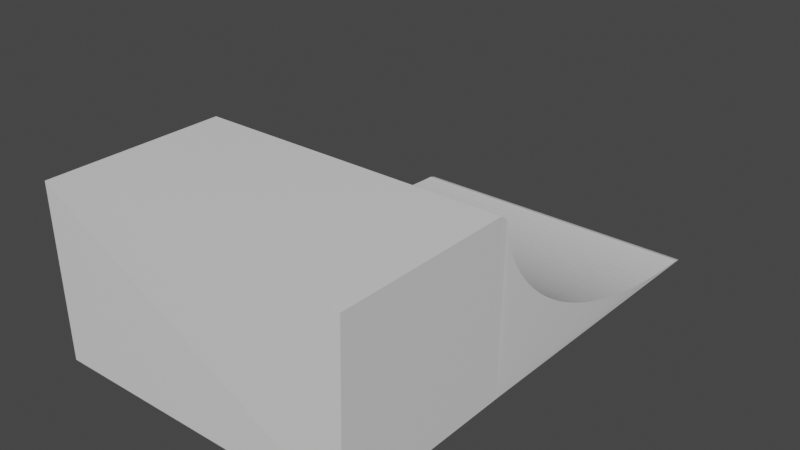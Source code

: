 # Source: RampBasic.blend  (saved by Blender 2.93.21; exported with 4.5.12 LTS)
import bpy
from mathutils import Matrix  # noqa: F401  (used for matrix-valued properties, if any)

bpy.ops.wm.read_factory_settings(use_empty=True)
scene = bpy.context.scene
scene.name = 'Scene'

# ---- collections
col_collection = bpy.data.collections.new('Collection'); scene.collection.children.link(col_collection)

# ---- materials (node trees are filled in below, after node groups)
mat_material = bpy.data.materials.new('Material')
mat_material.alpha_threshold = 0.0
mat_material.use_transparent_shadow = False
mat_material.line_color = (0.0, 0.0, 0.0, 1.0)

# ---- node groups
ng_auto_smooth = bpy.data.node_groups.new('Auto Smooth', 'GeometryNodeTree')
_s = ng_auto_smooth.interface.new_socket(name='Geometry', in_out='OUTPUT', socket_type='NodeSocketGeometry')
_s = ng_auto_smooth.interface.new_socket(name='Geometry', in_out='INPUT', socket_type='NodeSocketGeometry')
_s = ng_auto_smooth.interface.new_socket(name='Angle', in_out='INPUT', socket_type='NodeSocketFloat')
_s.subtype = 'ANGLE'
_s.min_value = 0.0
_s.max_value = 3.142
ng_auto_smooth.is_modifier = True
_N = ng_auto_smooth.nodes; _L = ng_auto_smooth.links
n0 = _N.new('NodeGroupOutput'); n0.name = 'Group Output'; n0.location = (480, -100)
n1 = _N.new('NodeGroupInput'); n1.name = 'Group Input'; n1.location = (-420, -300)
n2 = _N.new('NodeGroupInput'); n2.name = 'Group Input.001'; n2.location = (-60, -100)
n3 = _N.new('GeometryNodeSetShadeSmooth'); n3.name = 'Set Shade Smooth'; n3.location = (120, -100)
n3.domain = 'EDGE'
n4 = _N.new('GeometryNodeSetShadeSmooth'); n4.name = 'Set Shade Smooth.001'; n4.location = (300, -100)
n5 = _N.new('GeometryNodeInputMeshEdgeAngle'); n5.name = 'Edge Angle'; n5.location = (-420, -220)
n6 = _N.new('GeometryNodeInputEdgeSmooth'); n6.name = 'Is Edge Smooth'; n6.location = (-60, -160)
n7 = _N.new('GeometryNodeInputShadeSmooth'); n7.name = 'Is Face Smooth'; n7.location = (-240, -340)
n8 = _N.new('FunctionNodeBooleanMath'); n8.name = 'Boolean Math'; n8.location = (-60, -220)
n9 = _N.new('FunctionNodeCompare'); n9.name = 'Compare'; n9.location = (-240, -180)
n9.operation = 'LESS_EQUAL'
_L.new(n5.outputs[0], n9.inputs[0])
_L.new(n4.outputs[0], n0.inputs[0])
_L.new(n1.outputs[1], n9.inputs[1])
_L.new(n9.outputs[0], n8.inputs[0])
_L.new(n7.outputs[0], n8.inputs[1])
_L.new(n2.outputs[0], n3.inputs[0])
_L.new(n6.outputs[0], n3.inputs[1])
_L.new(n3.outputs[0], n4.inputs[0])
_L.new(n8.outputs[0], n3.inputs[2])
n0.is_active_output = True

# ---- material node trees
mat_material.use_nodes = True; mat_material.node_tree.nodes.clear()
_N = mat_material.node_tree.nodes; _L = mat_material.node_tree.links
n0 = _N.new('ShaderNodeOutputMaterial'); n0.name = 'Material Output'; n0.location = (300, 300)
n1 = _N.new('ShaderNodeBsdfPrincipled'); n1.name = 'Principled BSDF'; n1.location = (10, 300)
n1.distribution = 'GGX'
n1.subsurface_method = 'BURLEY'
n1.inputs[2].default_value = 0.4
n1.inputs[3].default_value = 1.45
n1.inputs[27].default_value = (0.0, 0.0, 0.0, 1.0)
n1.inputs[28].default_value = 1.0
_L.new(n1.outputs[0], n0.inputs[0])
n0.is_active_output = True

# ---- world
world_world = bpy.data.worlds.new('World'); scene.world = world_world
world_world.use_nodes = True; world_world.node_tree.nodes.clear()
_N = world_world.node_tree.nodes; _L = world_world.node_tree.links
n0 = _N.new('ShaderNodeOutputWorld'); n0.name = 'World Output'; n0.location = (300, 300)
n1 = _N.new('ShaderNodeBackground'); n1.name = 'Background'; n1.location = (10, 300)
n1.inputs[0].default_value = (0.05088, 0.05088, 0.05088, 1.0)
_L.new(n1.outputs[0], n0.inputs[0])
n0.is_active_output = True
world_world.color = (0.05088, 0.05088, 0.05088)
world_world.use_sun_shadow = False
world_world.sun_shadow_jitter_overblur = 0.0

# ---- meshes
me_cube = bpy.data.meshes.new('Cube')
me_cube.from_pydata([(-0.9758, -0.6512, 0.01204), (-0.9758, -1.851, 1.101), (1.024, -1.832, 1.101), (-0.9758, 1.34, -0.0001393), (-0.9758, -0.7057, 1.101), (-0.9758, 1.261, 0.0129), (-0.9758, 1.183, 0.01549), (-0.9758, 1.105, 0.0198), (-0.9758, 1.027, 0.02582), (-0.9758, 0.9494, 0.03355), (-0.9758, 0.8727, 0.04297), (-0.9758, 0.7967, 0.05407), (-0.9758, 0.7216, 0.06683), (-0.9758, 0.6474, 0.08123), (-0.9758, 0.5742, 0.09725), (-0.9758, 0.5023, 0.1149), (-0.9758, 0.4316, 0.134), (-0.9758, 0.3623, 0.1548), (-0.9758, 0.2946, 0.177), (-0.9758, 0.2284, 0.2007), (-0.9758, 0.164, 0.2258), (-0.9758, 0.1014, 0.2524), (-0.9758, 0.04069, 0.2802), (-0.9758, -0.01801, 0.3094), (-0.9758, -0.07463, 0.3399), (-0.9758, -0.1291, 0.3716), (-0.9758, -0.1812, 0.4045), (-0.9758, -0.231, 0.4384), (-0.9758, -0.2784, 0.4735), (-0.9758, -0.3234, 0.5095), (-0.9758, -0.3657, 0.5466), (-0.9758, -0.4054, 0.5845), (-0.9758, -0.4424, 0.6233), (-0.9758, -0.4767, 0.6628), (-0.9758, -0.5082, 0.7031), (-0.9758, -0.5368, 0.744), (-0.9758, -0.5625, 0.7855), (-0.9758, -0.5853, 0.8276), (-0.9758, -0.6052, 0.8701), (-0.9758, -0.622, 0.9131), (-0.9758, -0.6358, 0.9564), (-0.9758, -0.6465, 0.9999), (-0.9758, -0.6542, 1.044), (-0.9758, -0.6626, 1.071), (1.024, -0.7057, 1.101), (1.024, 1.34, -0.0001393), (1.024, -0.6626, 1.071), (1.024, -0.6542, 1.044), (1.024, -0.6465, 0.9999), (1.024, -0.6358, 0.9564), (1.024, -0.622, 0.9131), (1.024, -0.6052, 0.8701), (1.024, -0.5853, 0.8276), (1.024, -0.5625, 0.7855), (1.024, -0.5368, 0.744), (1.024, -0.5082, 0.7031), (1.024, -0.4767, 0.6628), (1.024, -0.4424, 0.6233), (1.024, -0.4054, 0.5845), (1.024, -0.3657, 0.5466), (1.024, -0.3234, 0.5095), (1.024, -0.2784, 0.4735), (1.024, -0.231, 0.4384), (1.024, -0.1812, 0.4045), (1.024, -0.1291, 0.3716), (1.024, -0.07463, 0.3399), (1.024, -0.01801, 0.3094), (1.024, 0.04069, 0.2802), (1.024, 0.1014, 0.2524), (1.024, 0.164, 0.2258), (1.024, 0.2284, 0.2007), (1.024, 0.2946, 0.177), (1.024, 0.3623, 0.1548), (1.024, 0.4316, 0.134), (1.024, 0.5023, 0.1149), (1.024, 0.5742, 0.09725), (1.024, 0.6474, 0.08123), (1.024, 0.7216, 0.06683), (1.024, 0.7967, 0.05407), (1.024, 0.8727, 0.04297), (1.024, 0.9494, 0.03355), (1.024, 1.027, 0.02582), (1.024, 1.105, 0.0198), (1.024, 1.183, 0.01549), (1.024, 1.261, 0.0129), (1.007, -0.6512, 0.01204), (1.005, -1.837, 0.01204), (-0.9758, -1.834, 0.01204), (-0.9758, 1.3, 0.01247), (0.02423, 1.34, -0.0001393), (1.024, 1.3, 0.01247), (0.02423, 1.261, 0.0129), (-0.9758, 1.222, 0.01419), (1.024, 1.222, 0.01419), (0.02423, 1.183, 0.01549), (-0.9758, 1.144, 0.01764), (1.024, 1.144, 0.01764), (0.02423, 1.105, 0.0198), (-0.9758, 1.066, 0.02281), (1.024, 1.066, 0.02281), (0.02423, 1.027, 0.02582), (-0.9758, 0.9881, 0.02968), (1.024, 0.9881, 0.02968), (0.02423, 0.9494, 0.03355), (-0.9758, 0.9111, 0.03826), (1.024, 0.9111, 0.03826), (0.02423, 0.8727, 0.04297), (-0.9758, 0.8347, 0.04852), (1.024, 0.8347, 0.04852), (0.02423, 0.7967, 0.05407), (-0.9758, 0.7591, 0.06045), (1.024, 0.7591, 0.06045), (0.02423, 0.7216, 0.06683), (-0.9758, 0.6845, 0.07403), (1.024, 0.6845, 0.07403), (0.02423, 0.6474, 0.08123), (-0.9758, 0.6108, 0.08924), (1.024, 0.6108, 0.08924), (0.02423, 0.5742, 0.09725), (-0.9758, 0.5382, 0.1061), (1.024, 0.5382, 0.1061), (0.02423, 0.5023, 0.1149), (-0.9758, 0.4669, 0.1245), (1.024, 0.4669, 0.1245), (0.02423, 0.4316, 0.134), (-0.9758, 0.397, 0.1444), (1.024, 0.397, 0.1444), (0.02423, 0.3623, 0.1548), (-0.9758, 0.3285, 0.1659), (1.024, 0.3285, 0.1659), (0.02423, 0.2946, 0.177), (-0.9758, 0.2615, 0.1888), (1.024, 0.2615, 0.1888), (0.02423, 0.2284, 0.2007), (-0.9758, 0.1962, 0.2133), (1.024, 0.1962, 0.2133), (0.02423, 0.164, 0.2258), (-0.9758, 0.1327, 0.2391), (1.024, 0.1327, 0.2391), (0.02423, 0.1014, 0.2524), (-0.9758, 0.07105, 0.2663), (1.024, 0.07105, 0.2663), (0.02423, 0.04069, 0.2802), (-0.9758, 0.01134, 0.2948), (1.024, 0.01134, 0.2948), (0.02423, -0.01801, 0.3094), (-0.9758, -0.04632, 0.3247), (1.024, -0.04632, 0.3247), (0.02423, -0.07463, 0.3399), (-0.9758, -0.1018, 0.3558), (1.024, -0.1018, 0.3558), (0.02423, -0.1291, 0.3716), (-0.9758, -0.1551, 0.388), (1.024, -0.1551, 0.388), (0.02423, -0.1812, 0.4045), (-0.9758, -0.2061, 0.4214), (1.024, -0.2061, 0.4214), (0.02423, -0.231, 0.4384), (-0.9758, -0.2547, 0.456), (1.024, -0.2547, 0.456), (0.02423, -0.2784, 0.4735), (-0.9758, -0.3009, 0.4915), (1.024, -0.3009, 0.4915), (0.02423, -0.3234, 0.5095), (-0.9758, -0.3445, 0.5281), (1.024, -0.3445, 0.5281), (0.02423, -0.3657, 0.5466), (-0.9758, -0.3855, 0.5655), (1.024, -0.3855, 0.5655), (0.02423, -0.4054, 0.5845), (-0.9758, -0.4239, 0.6039), (1.024, -0.4239, 0.6039), (0.02423, -0.4424, 0.6233), (-0.9758, -0.4596, 0.643), (1.024, -0.4596, 0.643), (0.02423, -0.4767, 0.6628), (-0.9758, -0.4924, 0.6829), (1.024, -0.4924, 0.6829), (0.02423, -0.5082, 0.7031), (-0.9758, -0.5225, 0.7235), (1.024, -0.5225, 0.7235), (0.02423, -0.5368, 0.744), (-0.9758, -0.5497, 0.7648), (1.024, -0.5497, 0.7648), (0.02423, -0.5625, 0.7855), (-0.9758, -0.5739, 0.8066), (1.024, -0.5739, 0.8066), (0.02423, -0.5853, 0.8276), (-0.9758, -0.5952, 0.8489), (1.024, -0.5952, 0.8489), (0.02423, -0.6052, 0.8701), (-0.9758, -0.6136, 0.8916), (1.024, -0.6136, 0.8916), (0.02423, -0.622, 0.9131), (-0.9758, -0.6289, 0.9347), (1.024, -0.6289, 0.9347), (0.02423, -0.6358, 0.9564), (-0.9758, -0.6412, 0.9781), (1.024, -0.6412, 0.9781), (0.02423, -0.6465, 0.9999), (-0.9758, -0.6504, 1.022), (1.024, -0.6504, 1.022), (0.02423, -0.6542, 1.044), (-0.9758, -0.6584, 1.057), (1.024, -0.6584, 1.057), (0.02423, -0.6626, 1.071), (-0.9758, -0.6842, 1.086), (1.024, -0.6842, 1.086), (0.02423, -0.7057, 1.101), (0.02423, -0.6842, 1.086), (0.02423, -0.6584, 1.057), (0.02423, -0.6504, 1.022), (0.02423, -0.6412, 0.9781), (0.02423, -0.6289, 0.9347), (0.02423, -0.6136, 0.8916), (0.02423, -0.5952, 0.8489), (0.02423, -0.5739, 0.8066), (0.02423, -0.5497, 0.7648), (0.02423, -0.5225, 0.7235), (0.02423, -0.4924, 0.6829), (0.02423, -0.4596, 0.643), (0.02423, -0.4239, 0.6039), (0.02423, -0.3855, 0.5655), (0.02423, -0.3445, 0.5281), (0.02423, -0.3009, 0.4915), (0.02423, -0.2547, 0.456), (0.02423, -0.2061, 0.4214), (0.02423, -0.1551, 0.388), (0.02423, -0.1018, 0.3558), (0.02423, -0.04632, 0.3247), (0.02423, 0.01134, 0.2948), (0.02423, 0.07105, 0.2663), (0.02423, 0.1327, 0.2391), (0.02423, 0.1962, 0.2133), (0.02423, 0.2615, 0.1888), (0.02423, 0.3285, 0.1659), (0.02423, 0.397, 0.1444), (0.02423, 0.4669, 0.1245), (0.02423, 0.5382, 0.1061), (0.02423, 0.6108, 0.08924), (0.02423, 0.6845, 0.07403), (0.02423, 0.7591, 0.06045), (0.02423, 0.8347, 0.04852), (0.02423, 0.9111, 0.03826), (0.02423, 0.9881, 0.02968), (0.02423, 1.066, 0.02281), (0.02423, 1.144, 0.01764), (0.02423, 1.222, 0.01419), (0.02423, 1.3, 0.01247)], [], [(44, 208, 4, 1, 2), (248, 91, 84, 90), (247, 94, 83, 93), (246, 97, 82, 96), (245, 100, 81, 99), (244, 103, 80, 102), (243, 106, 79, 105), (242, 109, 78, 108), (241, 112, 77, 111), (240, 115, 76, 114), (239, 118, 75, 117), (238, 121, 74, 120), (237, 124, 73, 123), (236, 127, 72, 126), (235, 130, 71, 129), (234, 133, 70, 132), (233, 136, 69, 135), (232, 139, 68, 138), (231, 142, 67, 141), (230, 145, 66, 144), (229, 148, 65, 147), (228, 151, 64, 150), (227, 154, 63, 153), (226, 157, 62, 156), (225, 160, 61, 159), (224, 163, 60, 162), (223, 166, 59, 165), (222, 169, 58, 168), (221, 172, 57, 171), (220, 175, 56, 174), (219, 178, 55, 177), (218, 181, 54, 180), (217, 184, 53, 183), (216, 187, 52, 186), (215, 190, 51, 189), (214, 193, 50, 192), (213, 196, 49, 195), (212, 199, 48, 198), (211, 202, 47, 201), (210, 205, 46, 204), (209, 208, 44, 207), (0, 25, 149, 24), (5, 88, 3, 0), (0, 4, 206, 43), (0, 43, 203, 42), (6, 92, 5, 0), (7, 95, 6, 0), (0, 42, 200, 41), (0, 41, 197, 40), (8, 98, 7, 0), (9, 101, 8, 0), (0, 40, 194, 39), (0, 39, 191, 38), (10, 104, 9, 0), (11, 107, 10, 0), (0, 38, 188, 37), (0, 37, 185, 36), (12, 110, 11, 0), (13, 113, 12, 0), (0, 36, 182, 35), (0, 35, 179, 34), (14, 116, 13, 0), (15, 119, 14, 0), (0, 34, 176, 33), (0, 33, 173, 32), (16, 122, 15, 0), (17, 125, 16, 0), (0, 32, 170, 31), (0, 31, 167, 30), (18, 128, 17, 0), (19, 131, 18, 0), (0, 30, 164, 29), (0, 29, 161, 28), (20, 134, 19, 0), (21, 137, 20, 0), (0, 28, 158, 27), (0, 27, 155, 26), (22, 140, 21, 0), (23, 143, 22, 0), (0, 26, 152, 25), (24, 146, 23, 0), (65, 150, 64, 85), (85, 45, 90, 84), (85, 84, 93, 83), (46, 207, 44, 85), (47, 204, 46, 85), (85, 83, 96, 82), (85, 82, 99, 81), (48, 201, 47, 85), (49, 198, 48, 85), (85, 81, 102, 80), (85, 80, 105, 79), (50, 195, 49, 85), (51, 192, 50, 85), (85, 79, 108, 78), (85, 78, 111, 77), (52, 189, 51, 85), (53, 186, 52, 85), (85, 77, 114, 76), (85, 76, 117, 75), (54, 183, 53, 85), (55, 180, 54, 85), (85, 75, 120, 74), (85, 74, 123, 73), (56, 177, 55, 85), (57, 174, 56, 85), (85, 73, 126, 72), (85, 72, 129, 71), (58, 171, 57, 85), (59, 168, 58, 85), (85, 71, 132, 70), (85, 70, 135, 69), (60, 165, 59, 85), (61, 162, 60, 85), (85, 69, 138, 68), (85, 68, 141, 67), (62, 159, 61, 85), (63, 156, 62, 85), (85, 67, 144, 66), (85, 66, 147, 65), (64, 153, 63, 85), (3, 89, 45, 85, 86, 87, 0), (2, 86, 85, 44), (1, 4, 0, 87), (1, 87, 86, 2), (205, 209, 207, 46), (43, 206, 209, 205), (206, 4, 208, 209), (202, 210, 204, 47), (42, 203, 210, 202), (203, 43, 205, 210), (199, 211, 201, 48), (41, 200, 211, 199), (200, 42, 202, 211), (196, 212, 198, 49), (40, 197, 212, 196), (197, 41, 199, 212), (193, 213, 195, 50), (39, 194, 213, 193), (194, 40, 196, 213), (190, 214, 192, 51), (38, 191, 214, 190), (191, 39, 193, 214), (187, 215, 189, 52), (37, 188, 215, 187), (188, 38, 190, 215), (184, 216, 186, 53), (36, 185, 216, 184), (185, 37, 187, 216), (181, 217, 183, 54), (35, 182, 217, 181), (182, 36, 184, 217), (178, 218, 180, 55), (34, 179, 218, 178), (179, 35, 181, 218), (175, 219, 177, 56), (33, 176, 219, 175), (176, 34, 178, 219), (172, 220, 174, 57), (32, 173, 220, 172), (173, 33, 175, 220), (169, 221, 171, 58), (31, 170, 221, 169), (170, 32, 172, 221), (166, 222, 168, 59), (30, 167, 222, 166), (167, 31, 169, 222), (163, 223, 165, 60), (29, 164, 223, 163), (164, 30, 166, 223), (160, 224, 162, 61), (28, 161, 224, 160), (161, 29, 163, 224), (157, 225, 159, 62), (27, 158, 225, 157), (158, 28, 160, 225), (154, 226, 156, 63), (26, 155, 226, 154), (155, 27, 157, 226), (151, 227, 153, 64), (25, 152, 227, 151), (152, 26, 154, 227), (148, 228, 150, 65), (24, 149, 228, 148), (149, 25, 151, 228), (145, 229, 147, 66), (23, 146, 229, 145), (146, 24, 148, 229), (142, 230, 144, 67), (22, 143, 230, 142), (143, 23, 145, 230), (139, 231, 141, 68), (21, 140, 231, 139), (140, 22, 142, 231), (136, 232, 138, 69), (20, 137, 232, 136), (137, 21, 139, 232), (133, 233, 135, 70), (19, 134, 233, 133), (134, 20, 136, 233), (130, 234, 132, 71), (18, 131, 234, 130), (131, 19, 133, 234), (127, 235, 129, 72), (17, 128, 235, 127), (128, 18, 130, 235), (124, 236, 126, 73), (16, 125, 236, 124), (125, 17, 127, 236), (121, 237, 123, 74), (15, 122, 237, 121), (122, 16, 124, 237), (118, 238, 120, 75), (14, 119, 238, 118), (119, 15, 121, 238), (115, 239, 117, 76), (13, 116, 239, 115), (116, 14, 118, 239), (112, 240, 114, 77), (12, 113, 240, 112), (113, 13, 115, 240), (109, 241, 111, 78), (11, 110, 241, 109), (110, 12, 112, 241), (106, 242, 108, 79), (10, 107, 242, 106), (107, 11, 109, 242), (103, 243, 105, 80), (9, 104, 243, 103), (104, 10, 106, 243), (100, 244, 102, 81), (8, 101, 244, 100), (101, 9, 103, 244), (97, 245, 99, 82), (7, 98, 245, 97), (98, 8, 100, 245), (94, 246, 96, 83), (6, 95, 246, 94), (95, 7, 97, 246), (91, 247, 93, 84), (5, 92, 247, 91), (92, 6, 94, 247), (89, 248, 90, 45), (3, 88, 248, 89), (88, 5, 91, 248)])
_uv = me_cube.uv_layers.new(name='UVMap')
_uv.uv.foreach_set('vector', [0.625, 0.75, 0.625, 0.875, 0.625, 1.0, 0.625, 1.0, 0.625, 0.75, 0.25, 0.5049, 0.25, 0.5098, 0.375, 0.5098, 0.375, 0.5049, 0.25, 0.5147, 0.25, 0.5196, 0.375, 0.5196, 0.375, 0.5147, 0.25, 0.5245, 0.25, 0.5294, 0.375, 0.5294, 0.375, 0.5245, 0.25, 0.5342, 0.25, 0.5391, 0.375, 0.5391, 0.375, 0.5342, 0.25, 0.5439, 0.25, 0.5488, 0.375, 0.5488, 0.375, 0.5439, 0.25, 0.5536, 0.25, 0.5584, 0.375, 0.5584, 0.375, 0.5536, 0.25, 0.5631, 0.25, 0.5679, 0.375, 0.5679, 0.375, 0.5631, 0.25, 0.5726, 0.25, 0.5773, 0.375, 0.5773, 0.375, 0.5726, 0.25, 0.5819, 0.25, 0.5865, 0.375, 0.5865, 0.375, 0.5819, 0.25, 0.5911, 0.25, 0.5957, 0.375, 0.5957, 0.375, 0.5911, 0.25, 0.6002, 0.25, 0.6047, 0.375, 0.6047, 0.375, 0.6002, 0.25, 0.6091, 0.25, 0.6135, 0.375, 0.6135, 0.375, 0.6091, 0.25, 0.6178, 0.25, 0.6222, 0.375, 0.6222, 0.375, 0.6178, 0.25, 0.6264, 0.25, 0.6306, 0.375, 0.6306, 0.375, 0.6264, 0.25, 0.6348, 0.25, 0.6389, 0.375, 0.6389, 0.375, 0.6348, 0.25, 0.6429, 0.25, 0.6469, 0.375, 0.6469, 0.375, 0.6429, 0.25, 0.6509, 0.25, 0.6548, 0.375, 0.6548, 0.375, 0.6509, 0.25, 0.6586, 0.25, 0.6624, 0.375, 0.6624, 0.375, 0.6586, 0.25, 0.666, 0.25, 0.6697, 0.375, 0.6697, 0.375, 0.666, 0.25, 0.7099, 0.25, 0.75, 0.375, 0.75, 0.375, 0.7099, 0.4151, 0.875, 0.4553, 0.875, 0.4553, 0.75, 0.4151, 0.75, 0.459, 0.875, 0.4626, 0.875, 0.4626, 0.75, 0.459, 0.75, 0.4664, 0.875, 0.4702, 0.875, 0.4702, 0.75, 0.4664, 0.75, 0.4741, 0.875, 0.4781, 0.875, 0.4781, 0.75, 0.4741, 0.75, 0.4821, 0.875, 0.4861, 0.875, 0.4861, 0.75, 0.4821, 0.75, 0.4902, 0.875, 0.4944, 0.875, 0.4944, 0.75, 0.4902, 0.75, 0.4986, 0.875, 0.5028, 0.875, 0.5028, 0.75, 0.4986, 0.75, 0.5072, 0.875, 0.5115, 0.875, 0.5115, 0.75, 0.5072, 0.75, 0.5159, 0.875, 0.5203, 0.875, 0.5203, 0.75, 0.5159, 0.75, 0.5248, 0.875, 0.5293, 0.875, 0.5293, 0.75, 0.5248, 0.75, 0.5339, 0.875, 0.5385, 0.875, 0.5385, 0.75, 0.5339, 0.75, 0.5431, 0.875, 0.5477, 0.875, 0.5477, 0.75, 0.5431, 0.75, 0.5524, 0.875, 0.5571, 0.875, 0.5571, 0.75, 0.5524, 0.75, 0.5619, 0.875, 0.5666, 0.875, 0.5666, 0.75, 0.5619, 0.75, 0.5714, 0.875, 0.5762, 0.875, 0.5762, 0.75, 0.5714, 0.75, 0.5811, 0.875, 0.5859, 0.875, 0.5859, 0.75, 0.5811, 0.75, 0.5908, 0.875, 0.5956, 0.875, 0.5956, 0.75, 0.5908, 0.75, 0.6005, 0.875, 0.6054, 0.875, 0.6054, 0.75, 0.6005, 0.75, 0.6103, 0.875, 0.6152, 0.875, 0.6152, 0.75, 0.6103, 0.75, 0.6201, 0.875, 0.625, 0.875, 0.625, 0.75, 0.6201, 0.75, 0.0, 0.0, 0.4553, 1.0, 0.2901, 0.875, 0.125, 0.75, 0.125, 0.5098, 0.125, 0.5049, 0.125, 0.5, 0.0, 0.0, 0.0, 0.0, 0.625, 1.0, 0.6201, 1.0, 0.6152, 1.0, 0.0, 0.0, 0.6152, 1.0, 0.6103, 1.0, 0.6054, 1.0, 0.125, 0.5196, 0.125, 0.5147, 0.125, 0.5098, 0.0, 0.0, 0.125, 0.5294, 0.125, 0.5245, 0.125, 0.5196, 0.0, 0.0, 0.0, 0.0, 0.6054, 1.0, 0.6005, 1.0, 0.5956, 1.0, 0.0, 0.0, 0.5956, 1.0, 0.5908, 1.0, 0.5859, 1.0, 0.125, 0.5391, 0.125, 0.5342, 0.125, 0.5294, 0.0, 0.0, 0.125, 0.5488, 0.125, 0.5439, 0.125, 0.5391, 0.0, 0.0, 0.0, 0.0, 0.5859, 1.0, 0.5811, 1.0, 0.5762, 1.0, 0.0, 0.0, 0.5762, 1.0, 0.5714, 1.0, 0.5666, 1.0, 0.125, 0.5584, 0.125, 0.5536, 0.125, 0.5488, 0.0, 0.0, 0.125, 0.5679, 0.125, 0.5631, 0.125, 0.5584, 0.0, 0.0, 0.0, 0.0, 0.5666, 1.0, 0.5619, 1.0, 0.5571, 1.0, 0.0, 0.0, 0.5571, 1.0, 0.5524, 1.0, 0.5477, 1.0, 0.125, 0.5773, 0.125, 0.5726, 0.125, 0.5679, 0.0, 0.0, 0.125, 0.5865, 0.125, 0.5819, 0.125, 0.5773, 0.0, 0.0, 0.0, 0.0, 0.5477, 1.0, 0.5431, 1.0, 0.5385, 1.0, 0.0, 0.0, 0.5385, 1.0, 0.5339, 1.0, 0.5293, 1.0, 0.125, 0.5957, 0.125, 0.5911, 0.125, 0.5865, 0.0, 0.0, 0.125, 0.6047, 0.125, 0.6002, 0.125, 0.5957, 0.0, 0.0, 0.0, 0.0, 0.5293, 1.0, 0.5248, 1.0, 0.5203, 1.0, 0.0, 0.0, 0.5203, 1.0, 0.5159, 1.0, 0.5115, 1.0, 0.125, 0.6135, 0.125, 0.6091, 0.125, 0.6047, 0.0, 0.0, 0.125, 0.6222, 0.125, 0.6178, 0.125, 0.6135, 0.0, 0.0, 0.0, 0.0, 0.5115, 1.0, 0.5072, 1.0, 0.5028, 1.0, 0.0, 0.0, 0.5028, 1.0, 0.4986, 1.0, 0.4944, 1.0, 0.125, 0.6306, 0.125, 0.6264, 0.125, 0.6222, 0.0, 0.0, 0.125, 0.6389, 0.125, 0.6348, 0.125, 0.6306, 0.0, 0.0, 0.0, 0.0, 0.4944, 1.0, 0.4902, 1.0, 0.4861, 1.0, 0.0, 0.0, 0.4861, 1.0, 0.4821, 1.0, 0.4781, 1.0, 0.125, 0.6469, 0.125, 0.6429, 0.125, 0.6389, 0.0, 0.0, 0.125, 0.6548, 0.125, 0.6509, 0.125, 0.6469, 0.0, 0.0, 0.0, 0.0, 0.4781, 1.0, 0.4741, 1.0, 0.4702, 1.0, 0.0, 0.0, 0.4702, 1.0, 0.4664, 1.0, 0.4626, 1.0, 0.125, 0.6624, 0.125, 0.6586, 0.125, 0.6548, 0.0, 0.0, 0.125, 0.6697, 0.125, 0.666, 0.125, 0.6624, 0.0, 0.0, 0.0, 0.0, 0.4626, 1.0, 0.459, 1.0, 0.4553, 1.0, 0.125, 0.75, 0.125, 0.7099, 0.125, 0.6697, 0.0, 0.0, 0.375, 0.75, 0.4151, 0.75, 0.4553, 0.75, 0.0, 0.0, 0.0, 0.0, 0.375, 0.5, 0.375, 0.5049, 0.375, 0.5098, 0.0, 0.0, 0.375, 0.5098, 0.375, 0.5147, 0.375, 0.5196, 0.6152, 0.75, 0.6201, 0.75, 0.625, 0.75, 0.0, 0.0, 0.6054, 0.75, 0.6103, 0.75, 0.6152, 0.75, 0.0, 0.0, 0.0, 0.0, 0.375, 0.5196, 0.375, 0.5245, 0.375, 0.5294, 0.0, 0.0, 0.375, 0.5294, 0.375, 0.5342, 0.375, 0.5391, 0.5956, 0.75, 0.6005, 0.75, 0.6054, 0.75, 0.0, 0.0, 0.5859, 0.75, 0.5908, 0.75, 0.5956, 0.75, 0.0, 0.0, 0.0, 0.0, 0.375, 0.5391, 0.375, 0.5439, 0.375, 0.5488, 0.0, 0.0, 0.375, 0.5488, 0.375, 0.5536, 0.375, 0.5584, 0.5762, 0.75, 0.5811, 0.75, 0.5859, 0.75, 0.0, 0.0, 0.5666, 0.75, 0.5714, 0.75, 0.5762, 0.75, 0.0, 0.0, 0.0, 0.0, 0.375, 0.5584, 0.375, 0.5631, 0.375, 0.5679, 0.0, 0.0, 0.375, 0.5679, 0.375, 0.5726, 0.375, 0.5773, 0.5571, 0.75, 0.5619, 0.75, 0.5666, 0.75, 0.0, 0.0, 0.5477, 0.75, 0.5524, 0.75, 0.5571, 0.75, 0.0, 0.0, 0.0, 0.0, 0.375, 0.5773, 0.375, 0.5819, 0.375, 0.5865, 0.0, 0.0, 0.375, 0.5865, 0.375, 0.5911, 0.375, 0.5957, 0.5385, 0.75, 0.5431, 0.75, 0.5477, 0.75, 0.0, 0.0, 0.5293, 0.75, 0.5339, 0.75, 0.5385, 0.75, 0.0, 0.0, 0.0, 0.0, 0.375, 0.5957, 0.375, 0.6002, 0.375, 0.6047, 0.0, 0.0, 0.375, 0.6047, 0.375, 0.6091, 0.375, 0.6135, 0.5203, 0.75, 0.5248, 0.75, 0.5293, 0.75, 0.0, 0.0, 0.5115, 0.75, 0.5159, 0.75, 0.5203, 0.75, 0.0, 0.0, 0.0, 0.0, 0.375, 0.6135, 0.375, 0.6178, 0.375, 0.6222, 0.0, 0.0, 0.375, 0.6222, 0.375, 0.6264, 0.375, 0.6306, 0.5028, 0.75, 0.5072, 0.75, 0.5115, 0.75, 0.0, 0.0, 0.4944, 0.75, 0.4986, 0.75, 0.5028, 0.75, 0.0, 0.0, 0.0, 0.0, 0.375, 0.6306, 0.375, 0.6348, 0.375, 0.6389, 0.0, 0.0, 0.375, 0.6389, 0.375, 0.6429, 0.375, 0.6469, 0.4861, 0.75, 0.4902, 0.75, 0.4944, 0.75, 0.0, 0.0, 0.4781, 0.75, 0.4821, 0.75, 0.4861, 0.75, 0.0, 0.0, 0.0, 0.0, 0.375, 0.6469, 0.375, 0.6509, 0.375, 0.6548, 0.0, 0.0, 0.375, 0.6548, 0.375, 0.6586, 0.375, 0.6624, 0.4702, 0.75, 0.4741, 0.75, 0.4781, 0.75, 0.0, 0.0, 0.4626, 0.75, 0.4664, 0.75, 0.4702, 0.75, 0.0, 0.0, 0.0, 0.0, 0.375, 0.6624, 0.375, 0.666, 0.375, 0.6697, 0.0, 0.0, 0.375, 0.6697, 0.375, 0.7099, 0.375, 0.75, 0.4553, 0.75, 0.459, 0.75, 0.4626, 0.75, 0.0, 0.0, 0.0, 0.0, 0.0, 0.0, 0.0, 0.0, 0.0, 0.0, 0.0, 0.0, 0.0, 0.0, 0.0, 0.0, 0.625, 0.75, 0.0, 0.0, 0.0, 0.0, 0.625, 0.75, 0.625, 1.0, 0.625, 1.0, 0.0, 0.0, 0.0, 0.0, 0.625, 1.0, 0.0, 0.0, 0.0, 0.0, 0.625, 0.75, 0.6152, 0.875, 0.6201, 0.875, 0.6201, 0.75, 0.6152, 0.75, 0.6152, 1.0, 0.6201, 1.0, 0.6201, 0.875, 0.6152, 0.875, 0.6201, 1.0, 0.625, 1.0, 0.625, 0.875, 0.6201, 0.875, 0.6054, 0.875, 0.6103, 0.875, 0.6103, 0.75, 0.6054, 0.75, 0.6054, 1.0, 0.6103, 1.0, 0.6103, 0.875, 0.6054, 0.875, 0.6103, 1.0, 0.6152, 1.0, 0.6152, 0.875, 0.6103, 0.875, 0.5956, 0.875, 0.6005, 0.875, 0.6005, 0.75, 0.5956, 0.75, 0.5956, 1.0, 0.6005, 1.0, 0.6005, 0.875, 0.5956, 0.875, 0.6005, 1.0, 0.6054, 1.0, 0.6054, 0.875, 0.6005, 0.875, 0.5859, 0.875, 0.5908, 0.875, 0.5908, 0.75, 0.5859, 0.75, 0.5859, 1.0, 0.5908, 1.0, 0.5908, 0.875, 0.5859, 0.875, 0.5908, 1.0, 0.5956, 1.0, 0.5956, 0.875, 0.5908, 0.875, 0.5762, 0.875, 0.5811, 0.875, 0.5811, 0.75, 0.5762, 0.75, 0.5762, 1.0, 0.5811, 1.0, 0.5811, 0.875, 0.5762, 0.875, 0.5811, 1.0, 0.5859, 1.0, 0.5859, 0.875, 0.5811, 0.875, 0.5666, 0.875, 0.5714, 0.875, 0.5714, 0.75, 0.5666, 0.75, 0.5666, 1.0, 0.5714, 1.0, 0.5714, 0.875, 0.5666, 0.875, 0.5714, 1.0, 0.5762, 1.0, 0.5762, 0.875, 0.5714, 0.875, 0.5571, 0.875, 0.5619, 0.875, 0.5619, 0.75, 0.5571, 0.75, 0.5571, 1.0, 0.5619, 1.0, 0.5619, 0.875, 0.5571, 0.875, 0.5619, 1.0, 0.5666, 1.0, 0.5666, 0.875, 0.5619, 0.875, 0.5477, 0.875, 0.5524, 0.875, 0.5524, 0.75, 0.5477, 0.75, 0.5477, 1.0, 0.5524, 1.0, 0.5524, 0.875, 0.5477, 0.875, 0.5524, 1.0, 0.5571, 1.0, 0.5571, 0.875, 0.5524, 0.875, 0.5385, 0.875, 0.5431, 0.875, 0.5431, 0.75, 0.5385, 0.75, 0.5385, 1.0, 0.5431, 1.0, 0.5431, 0.875, 0.5385, 0.875, 0.5431, 1.0, 0.5477, 1.0, 0.5477, 0.875, 0.5431, 0.875, 0.5293, 0.875, 0.5339, 0.875, 0.5339, 0.75, 0.5293, 0.75, 0.5293, 1.0, 0.5339, 1.0, 0.5339, 0.875, 0.5293, 0.875, 0.5339, 1.0, 0.5385, 1.0, 0.5385, 0.875, 0.5339, 0.875, 0.5203, 0.875, 0.5248, 0.875, 0.5248, 0.75, 0.5203, 0.75, 0.5203, 1.0, 0.5248, 1.0, 0.5248, 0.875, 0.5203, 0.875, 0.5248, 1.0, 0.5293, 1.0, 0.5293, 0.875, 0.5248, 0.875, 0.5115, 0.875, 0.5159, 0.875, 0.5159, 0.75, 0.5115, 0.75, 0.5115, 1.0, 0.5159, 1.0, 0.5159, 0.875, 0.5115, 0.875, 0.5159, 1.0, 0.5203, 1.0, 0.5203, 0.875, 0.5159, 0.875, 0.5028, 0.875, 0.5072, 0.875, 0.5072, 0.75, 0.5028, 0.75, 0.5028, 1.0, 0.5072, 1.0, 0.5072, 0.875, 0.5028, 0.875, 0.5072, 1.0, 0.5115, 1.0, 0.5115, 0.875, 0.5072, 0.875, 0.4944, 0.875, 0.4986, 0.875, 0.4986, 0.75, 0.4944, 0.75, 0.4944, 1.0, 0.4986, 1.0, 0.4986, 0.875, 0.4944, 0.875, 0.4986, 1.0, 0.5028, 1.0, 0.5028, 0.875, 0.4986, 0.875, 0.4861, 0.875, 0.4902, 0.875, 0.4902, 0.75, 0.4861, 0.75, 0.4861, 1.0, 0.4902, 1.0, 0.4902, 0.875, 0.4861, 0.875, 0.4902, 1.0, 0.4944, 1.0, 0.4944, 0.875, 0.4902, 0.875, 0.4781, 0.875, 0.4821, 0.875, 0.4821, 0.75, 0.4781, 0.75, 0.4781, 1.0, 0.4821, 1.0, 0.4821, 0.875, 0.4781, 0.875, 0.4821, 1.0, 0.4861, 1.0, 0.4861, 0.875, 0.4821, 0.875, 0.4702, 0.875, 0.4741, 0.875, 0.4741, 0.75, 0.4702, 0.75, 0.4702, 1.0, 0.4741, 1.0, 0.4741, 0.875, 0.4702, 0.875, 0.4741, 1.0, 0.4781, 1.0, 0.4781, 0.875, 0.4741, 0.875, 0.4626, 0.875, 0.4664, 0.875, 0.4664, 0.75, 0.4626, 0.75, 0.4626, 1.0, 0.4664, 1.0, 0.4664, 0.875, 0.4626, 0.875, 0.4664, 1.0, 0.4702, 1.0, 0.4702, 0.875, 0.4664, 0.875, 0.4553, 0.875, 0.459, 0.875, 0.459, 0.75, 0.4553, 0.75, 0.4553, 1.0, 0.459, 1.0, 0.459, 0.875, 0.4553, 0.875, 0.459, 1.0, 0.4626, 1.0, 0.4626, 0.875, 0.459, 0.875, 0.375, 0.875, 0.4151, 0.875, 0.4151, 0.75, 0.375, 0.75, 0.375, 1.0, 0.4151, 1.0, 0.4151, 0.875, 0.375, 0.875, 0.4151, 1.0, 0.4553, 1.0, 0.4553, 0.875, 0.4151, 0.875, 0.25, 0.6697, 0.25, 0.7099, 0.375, 0.7099, 0.375, 0.6697, 0.125, 0.6697, 0.125, 0.7099, 0.25, 0.7099, 0.25, 0.6697, 0.125, 0.7099, 0.125, 0.75, 0.25, 0.75, 0.25, 0.7099, 0.25, 0.6624, 0.25, 0.666, 0.375, 0.666, 0.375, 0.6624, 0.125, 0.6624, 0.125, 0.666, 0.25, 0.666, 0.25, 0.6624, 0.125, 0.666, 0.125, 0.6697, 0.25, 0.6697, 0.25, 0.666, 0.25, 0.6548, 0.25, 0.6586, 0.375, 0.6586, 0.375, 0.6548, 0.125, 0.6548, 0.125, 0.6586, 0.25, 0.6586, 0.25, 0.6548, 0.125, 0.6586, 0.125, 0.6624, 0.25, 0.6624, 0.25, 0.6586, 0.25, 0.6469, 0.25, 0.6509, 0.375, 0.6509, 0.375, 0.6469, 0.125, 0.6469, 0.125, 0.6509, 0.25, 0.6509, 0.25, 0.6469, 0.125, 0.6509, 0.125, 0.6548, 0.25, 0.6548, 0.25, 0.6509, 0.25, 0.6389, 0.25, 0.6429, 0.375, 0.6429, 0.375, 0.6389, 0.125, 0.6389, 0.125, 0.6429, 0.25, 0.6429, 0.25, 0.6389, 0.125, 0.6429, 0.125, 0.6469, 0.25, 0.6469, 0.25, 0.6429, 0.25, 0.6306, 0.25, 0.6348, 0.375, 0.6348, 0.375, 0.6306, 0.125, 0.6306, 0.125, 0.6348, 0.25, 0.6348, 0.25, 0.6306, 0.125, 0.6348, 0.125, 0.6389, 0.25, 0.6389, 0.25, 0.6348, 0.25, 0.6222, 0.25, 0.6264, 0.375, 0.6264, 0.375, 0.6222, 0.125, 0.6222, 0.125, 0.6264, 0.25, 0.6264, 0.25, 0.6222, 0.125, 0.6264, 0.125, 0.6306, 0.25, 0.6306, 0.25, 0.6264, 0.25, 0.6135, 0.25, 0.6178, 0.375, 0.6178, 0.375, 0.6135, 0.125, 0.6135, 0.125, 0.6178, 0.25, 0.6178, 0.25, 0.6135, 0.125, 0.6178, 0.125, 0.6222, 0.25, 0.6222, 0.25, 0.6178, 0.25, 0.6047, 0.25, 0.6091, 0.375, 0.6091, 0.375, 0.6047, 0.125, 0.6047, 0.125, 0.6091, 0.25, 0.6091, 0.25, 0.6047, 0.125, 0.6091, 0.125, 0.6135, 0.25, 0.6135, 0.25, 0.6091, 0.25, 0.5957, 0.25, 0.6002, 0.375, 0.6002, 0.375, 0.5957, 0.125, 0.5957, 0.125, 0.6002, 0.25, 0.6002, 0.25, 0.5957, 0.125, 0.6002, 0.125, 0.6047, 0.25, 0.6047, 0.25, 0.6002, 0.25, 0.5865, 0.25, 0.5911, 0.375, 0.5911, 0.375, 0.5865, 0.125, 0.5865, 0.125, 0.5911, 0.25, 0.5911, 0.25, 0.5865, 0.125, 0.5911, 0.125, 0.5957, 0.25, 0.5957, 0.25, 0.5911, 0.25, 0.5773, 0.25, 0.5819, 0.375, 0.5819, 0.375, 0.5773, 0.125, 0.5773, 0.125, 0.5819, 0.25, 0.5819, 0.25, 0.5773, 0.125, 0.5819, 0.125, 0.5865, 0.25, 0.5865, 0.25, 0.5819, 0.25, 0.5679, 0.25, 0.5726, 0.375, 0.5726, 0.375, 0.5679, 0.125, 0.5679, 0.125, 0.5726, 0.25, 0.5726, 0.25, 0.5679, 0.125, 0.5726, 0.125, 0.5773, 0.25, 0.5773, 0.25, 0.5726, 0.25, 0.5584, 0.25, 0.5631, 0.375, 0.5631, 0.375, 0.5584, 0.125, 0.5584, 0.125, 0.5631, 0.25, 0.5631, 0.25, 0.5584, 0.125, 0.5631, 0.125, 0.5679, 0.25, 0.5679, 0.25, 0.5631, 0.25, 0.5488, 0.25, 0.5536, 0.375, 0.5536, 0.375, 0.5488, 0.125, 0.5488, 0.125, 0.5536, 0.25, 0.5536, 0.25, 0.5488, 0.125, 0.5536, 0.125, 0.5584, 0.25, 0.5584, 0.25, 0.5536, 0.25, 0.5391, 0.25, 0.5439, 0.375, 0.5439, 0.375, 0.5391, 0.125, 0.5391, 0.125, 0.5439, 0.25, 0.5439, 0.25, 0.5391, 0.125, 0.5439, 0.125, 0.5488, 0.25, 0.5488, 0.25, 0.5439, 0.25, 0.5294, 0.25, 0.5342, 0.375, 0.5342, 0.375, 0.5294, 0.125, 0.5294, 0.125, 0.5342, 0.25, 0.5342, 0.25, 0.5294, 0.125, 0.5342, 0.125, 0.5391, 0.25, 0.5391, 0.25, 0.5342, 0.25, 0.5196, 0.25, 0.5245, 0.375, 0.5245, 0.375, 0.5196, 0.125, 0.5196, 0.125, 0.5245, 0.25, 0.5245, 0.25, 0.5196, 0.125, 0.5245, 0.125, 0.5294, 0.25, 0.5294, 0.25, 0.5245, 0.25, 0.5098, 0.25, 0.5147, 0.375, 0.5147, 0.375, 0.5098, 0.125, 0.5098, 0.125, 0.5147, 0.25, 0.5147, 0.25, 0.5098, 0.125, 0.5147, 0.125, 0.5196, 0.25, 0.5196, 0.25, 0.5147, 0.25, 0.5, 0.25, 0.5049, 0.375, 0.5049, 0.375, 0.5, 0.125, 0.5, 0.125, 0.5049, 0.25, 0.5049, 0.25, 0.5, 0.125, 0.5049, 0.125, 0.5098, 0.25, 0.5098, 0.25, 0.5049])
me_cube.materials.append(mat_material)
me_cube.use_remesh_preserve_volume = False
me_cube.use_remesh_preserve_attributes = False
me_cube.use_mirror_vertex_groups = False
me_cube.update()

# ---- objects
ob_cube = bpy.data.objects.new('Cube', me_cube)

# ---- transforms, parenting, visibility, modifiers, constraints
ob_cube.location = (0.0, 0.0, 0.0)
ob_cube.lock_rotations_4d = False
ob_cube.empty_display_type = 'ARROWS'
ob_cube.lineart.crease_threshold = 0.0
_m = ob_cube.modifiers.new('Auto Smooth', 'NODES')
_m.node_group = ng_auto_smooth
_gi = [s.identifier for s in ng_auto_smooth.interface.items_tree if s.item_type == 'SOCKET' and s.in_out == 'INPUT']
_m[_gi[1]] = 0.5236  # Angle

# ---- collection membership
col_collection.objects.link(ob_cube)

# ---- scene / render settings (as saved in the file)
scene.frame_start = 1; scene.frame_end = 250; scene.frame_set(0)
scene.render.engine = 'BLENDER_EEVEE_NEXT'
scene.cycles.use_denoising = False
scene.cycles.samples = 128
scene.cycles.sampling_pattern = 'TABULATED_SOBOL'
scene.cycles.use_adaptive_sampling = False
scene.cycles.use_light_tree = False
scene.view_settings.view_transform = 'Filmic'
bpy.context.view_layer.update()

# ---- added for rendering (the .blend has no active camera and no usable light): camera, sun
cam_auto = bpy.data.cameras.new('AutoCamera')
cam_auto.lens = 50.0
cam_auto.sensor_width = 36.0
cam_auto.clip_end = 1000.0
ob_auto_camera = bpy.data.objects.new('AutoCamera', cam_auto)
scene.collection.objects.link(ob_auto_camera)
ob_auto_camera.location = (3.65408, -4.61149, 3.45425)
ob_auto_camera.rotation_euler = (1.09748, -7.21219e-08, 0.694738)
scene.camera = ob_auto_camera
light_auto_sun = bpy.data.lights.new('AutoSun', 'SUN')
light_auto_sun.energy = 3.0
light_auto_sun.angle = 0.0523599
ob_auto_sun = bpy.data.objects.new('AutoSun', light_auto_sun)
scene.collection.objects.link(ob_auto_sun)
ob_auto_sun.rotation_euler = (0.872665, 0.174533, 0.523599)
bpy.context.view_layer.update()
